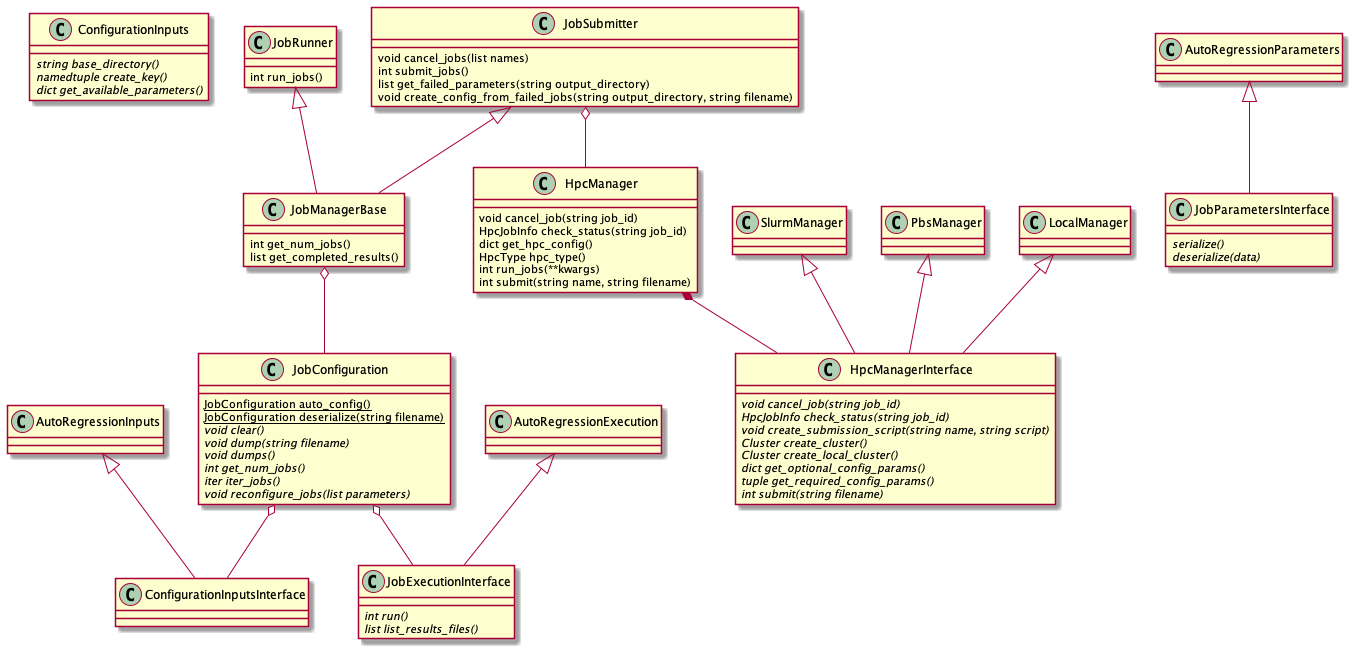

The diagram above was rendered by PlantUML. Its source (embedded in the PNG):
@startuml

class ConfigurationInputs {
    {abstract} string base_directory()
    {abstract} namedtuple create_key()
    {abstract} dict get_available_parameters()
}

AutoRegressionInputs <|-- ConfigurationInputsInterface

class JobParametersInterface {
    {abstract} serialize()
    {abstract} deserialize(data)
}

AutoRegressionParameters <|-- JobParametersInterface

class JobExecutionInterface {
    {abstract} int run()
    {abstract} list list_results_files()
}

AutoRegressionExecution <|-- JobExecutionInterface

class JobConfiguration {
    {static} JobConfiguration auto_config()
    {static} JobConfiguration deserialize(string filename)
    {abstract} void clear()
    {abstract} void dump(string filename)
    {abstract} void dumps()
    {abstract} int get_num_jobs()
    {abstract} iter iter_jobs()
    {abstract} void reconfigure_jobs(list parameters)
}

JobConfiguration o-- ConfigurationInputsInterface
JobConfiguration o-- JobExecutionInterface

class JobManagerBase {
    int get_num_jobs()
    list get_completed_results()
}

class JobSubmitter {
    void cancel_jobs(list names)
    int submit_jobs()
    list get_failed_parameters(string output_directory)
    void create_config_from_failed_jobs(string output_directory, string filename)
}

class JobRunner {
    int run_jobs()
}

JobSubmitter <|-- JobManagerBase
JobRunner <|-- JobManagerBase

JobManagerBase o-- JobConfiguration

class HpcManagerInterface {
    {abstract} void cancel_job(string job_id)
    {abstract} HpcJobInfo check_status(string job_id)
    {abstract} void create_submission_script(string name, string script)
    {abstract} Cluster create_cluster()
    {abstract} Cluster create_local_cluster()
    {abstract} dict get_optional_config_params()
    {abstract} tuple get_required_config_params()
    {abstract} int submit(string filename)
}

SlurmManager <|-- HpcManagerInterface
PbsManager <|-- HpcManagerInterface
LocalManager <|-- HpcManagerInterface

class HpcManager {
    void cancel_job(string job_id)
    HpcJobInfo check_status(string job_id)
    dict get_hpc_config()
    HpcType hpc_type()
    int run_jobs(**kwargs)
    int submit(string name, string filename)
}

HpcManager *-- HpcManagerInterface

JobSubmitter o-- HpcManager

@enduml